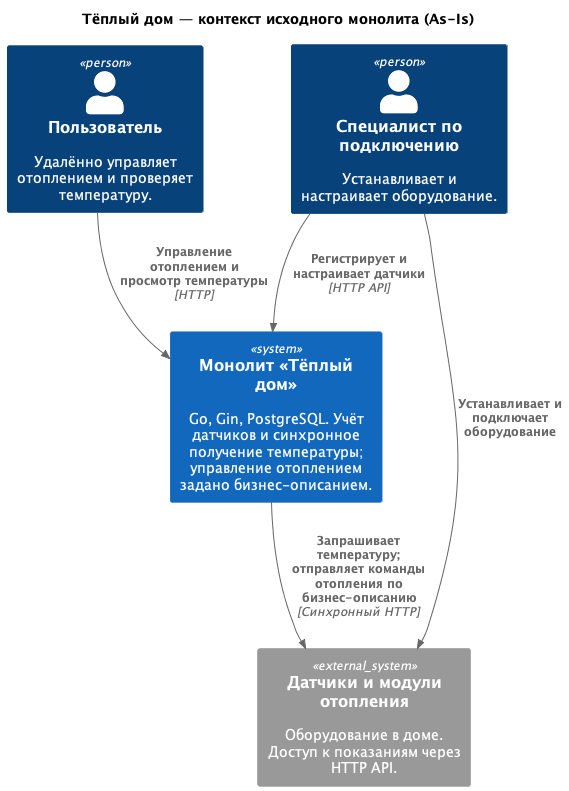

The diagram above was rendered by PlantUML. Its source (embedded in the PNG):
@startuml c4_context
!include <C4/C4_Context>

title Тёплый дом — контекст исходного монолита (As-Is)
LAYOUT_TOP_DOWN()

Person(user, "Пользователь", "Удалённо управляет отоплением и проверяет температуру.")
Person(installer, "Специалист по подключению", "Устанавливает и настраивает оборудование.")
System(mainSystem, "Монолит «Тёплый дом»", "Go, Gin, PostgreSQL. Учёт датчиков и синхронное получение температуры; управление отоплением задано бизнес-описанием.")
System_Ext(modules, "Датчики и модули отопления", "Оборудование в доме. Доступ к показаниям через HTTP API.")

Rel(user, mainSystem, "Управление отоплением и просмотр температуры", "HTTP")
Rel(installer, mainSystem, "Регистрирует и настраивает датчики", "HTTP API")
Rel(installer, modules, "Устанавливает и подключает оборудование")
Rel(mainSystem, modules, "Запрашивает температуру; отправляет команды отопления по бизнес-описанию", "Синхронный HTTP")
@enduml